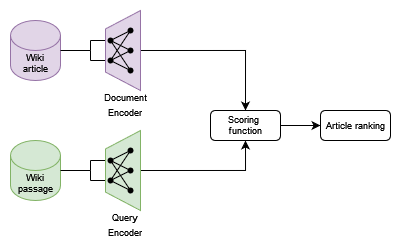

The diagram above was exported from draw.io. Its source (the exported page's mxGraphModel, read from the mxfile embedded in the PNG):
<mxGraphModel dx="694" dy="359" grid="1" gridSize="10" guides="1" tooltips="1" connect="1" arrows="1" fold="1" page="1" pageScale="1" pageWidth="827" pageHeight="1169" math="0" shadow="0">
  <root>
    <mxCell id="0" />
    <mxCell id="1" parent="0" />
    <mxCell id="4IUFRZAYBC8QqNjlSl7c-99" style="edgeStyle=orthogonalEdgeStyle;rounded=0;orthogonalLoop=1;jettySize=auto;html=1;exitX=0.5;exitY=0;exitDx=0;exitDy=0;entryX=0.5;entryY=1;entryDx=0;entryDy=0;fontSize=9;" edge="1" parent="1" source="4IUFRZAYBC8QqNjlSl7c-78" target="4IUFRZAYBC8QqNjlSl7c-97">
      <mxGeometry relative="1" as="geometry" />
    </mxCell>
    <mxCell id="4IUFRZAYBC8QqNjlSl7c-98" style="edgeStyle=orthogonalEdgeStyle;rounded=0;orthogonalLoop=1;jettySize=auto;html=1;entryX=0.5;entryY=0;entryDx=0;entryDy=0;fontSize=9;" edge="1" parent="1" source="4IUFRZAYBC8QqNjlSl7c-30" target="4IUFRZAYBC8QqNjlSl7c-97">
      <mxGeometry relative="1" as="geometry" />
    </mxCell>
    <mxCell id="4IUFRZAYBC8QqNjlSl7c-72" value="" style="group" vertex="1" connectable="0" parent="1">
      <mxGeometry x="190" y="260" width="140" height="100" as="geometry" />
    </mxCell>
    <mxCell id="4IUFRZAYBC8QqNjlSl7c-70" value="" style="endArrow=none;html=1;rounded=0;fontSize=9;" edge="1" parent="4IUFRZAYBC8QqNjlSl7c-72" target="4IUFRZAYBC8QqNjlSl7c-27">
      <mxGeometry width="50" height="50" relative="1" as="geometry">
        <mxPoint x="80" y="50" as="sourcePoint" />
        <mxPoint x="120" y="20" as="targetPoint" />
      </mxGeometry>
    </mxCell>
    <mxCell id="4IUFRZAYBC8QqNjlSl7c-71" value="" style="endArrow=none;html=1;rounded=0;fontSize=9;" edge="1" parent="4IUFRZAYBC8QqNjlSl7c-72" target="4IUFRZAYBC8QqNjlSl7c-28">
      <mxGeometry width="50" height="50" relative="1" as="geometry">
        <mxPoint x="80" y="30" as="sourcePoint" />
        <mxPoint x="110" y="60" as="targetPoint" />
      </mxGeometry>
    </mxCell>
    <mxCell id="4IUFRZAYBC8QqNjlSl7c-39" value="" style="group" vertex="1" connectable="0" parent="4IUFRZAYBC8QqNjlSl7c-72">
      <mxGeometry x="90" width="50" height="100" as="geometry" />
    </mxCell>
    <mxCell id="4IUFRZAYBC8QqNjlSl7c-24" value="" style="group" vertex="1" connectable="0" parent="4IUFRZAYBC8QqNjlSl7c-39">
      <mxGeometry width="40" height="80" as="geometry" />
    </mxCell>
    <mxCell id="4IUFRZAYBC8QqNjlSl7c-25" value="" style="verticalLabelPosition=middle;verticalAlign=middle;html=1;shape=trapezoid;perimeter=trapezoidPerimeter;whiteSpace=wrap;size=0.23;arcSize=10;flipV=1;labelPosition=center;align=center;rotation=90;fillColor=#e1d5e7;strokeColor=#9673a6;" vertex="1" parent="4IUFRZAYBC8QqNjlSl7c-24">
      <mxGeometry x="-17.5" y="22.5" width="80" height="35" as="geometry" />
    </mxCell>
    <mxCell id="4IUFRZAYBC8QqNjlSl7c-26" value="" style="group" vertex="1" connectable="0" parent="4IUFRZAYBC8QqNjlSl7c-24">
      <mxGeometry y="10" width="40" height="60" as="geometry" />
    </mxCell>
    <mxCell id="4IUFRZAYBC8QqNjlSl7c-27" value="" style="shape=waypoint;sketch=0;fillStyle=solid;size=6;pointerEvents=1;points=[];fillColor=none;resizable=0;rotatable=0;perimeter=centerPerimeter;snapToPoint=1;" vertex="1" parent="4IUFRZAYBC8QqNjlSl7c-26">
      <mxGeometry y="30" width="20" height="20" as="geometry" />
    </mxCell>
    <mxCell id="4IUFRZAYBC8QqNjlSl7c-28" value="" style="shape=waypoint;sketch=0;fillStyle=solid;size=6;pointerEvents=1;points=[];fillColor=none;resizable=0;rotatable=0;perimeter=centerPerimeter;snapToPoint=1;" vertex="1" parent="4IUFRZAYBC8QqNjlSl7c-26">
      <mxGeometry y="10" width="20" height="20" as="geometry" />
    </mxCell>
    <mxCell id="4IUFRZAYBC8QqNjlSl7c-29" value="" style="shape=waypoint;sketch=0;fillStyle=solid;size=6;pointerEvents=1;points=[];fillColor=none;resizable=0;rotatable=0;perimeter=centerPerimeter;snapToPoint=1;" vertex="1" parent="4IUFRZAYBC8QqNjlSl7c-26">
      <mxGeometry x="20" width="20" height="20" as="geometry" />
    </mxCell>
    <mxCell id="4IUFRZAYBC8QqNjlSl7c-30" value="" style="shape=waypoint;sketch=0;fillStyle=solid;size=6;pointerEvents=1;points=[];fillColor=none;resizable=0;rotatable=0;perimeter=centerPerimeter;snapToPoint=1;" vertex="1" parent="4IUFRZAYBC8QqNjlSl7c-26">
      <mxGeometry x="20" y="20" width="20" height="20" as="geometry" />
    </mxCell>
    <mxCell id="4IUFRZAYBC8QqNjlSl7c-31" value="" style="shape=waypoint;sketch=0;fillStyle=solid;size=6;pointerEvents=1;points=[];fillColor=none;resizable=0;rotatable=0;perimeter=centerPerimeter;snapToPoint=1;" vertex="1" parent="4IUFRZAYBC8QqNjlSl7c-26">
      <mxGeometry x="20" y="40" width="20" height="20" as="geometry" />
    </mxCell>
    <mxCell id="4IUFRZAYBC8QqNjlSl7c-32" value="" style="endArrow=none;html=1;rounded=0;" edge="1" parent="4IUFRZAYBC8QqNjlSl7c-26" source="4IUFRZAYBC8QqNjlSl7c-28" target="4IUFRZAYBC8QqNjlSl7c-29">
      <mxGeometry width="50" height="50" relative="1" as="geometry">
        <mxPoint x="120" y="60" as="sourcePoint" />
        <mxPoint x="170" y="10" as="targetPoint" />
      </mxGeometry>
    </mxCell>
    <mxCell id="4IUFRZAYBC8QqNjlSl7c-33" value="" style="endArrow=none;html=1;rounded=0;entryX=0.6;entryY=0.633;entryDx=0;entryDy=0;entryPerimeter=0;" edge="1" parent="4IUFRZAYBC8QqNjlSl7c-26" source="4IUFRZAYBC8QqNjlSl7c-28" target="4IUFRZAYBC8QqNjlSl7c-30">
      <mxGeometry width="50" height="50" relative="1" as="geometry">
        <mxPoint x="20" y="30" as="sourcePoint" />
        <mxPoint x="40" y="20" as="targetPoint" />
      </mxGeometry>
    </mxCell>
    <mxCell id="4IUFRZAYBC8QqNjlSl7c-34" value="" style="endArrow=none;html=1;rounded=0;" edge="1" parent="4IUFRZAYBC8QqNjlSl7c-26" source="4IUFRZAYBC8QqNjlSl7c-28" target="4IUFRZAYBC8QqNjlSl7c-31">
      <mxGeometry width="50" height="50" relative="1" as="geometry">
        <mxPoint x="20" y="30" as="sourcePoint" />
        <mxPoint x="40" y="40" as="targetPoint" />
      </mxGeometry>
    </mxCell>
    <mxCell id="4IUFRZAYBC8QqNjlSl7c-35" value="" style="endArrow=none;html=1;rounded=0;entryX=0.45;entryY=0.65;entryDx=0;entryDy=0;entryPerimeter=0;" edge="1" parent="4IUFRZAYBC8QqNjlSl7c-26" source="4IUFRZAYBC8QqNjlSl7c-27" target="4IUFRZAYBC8QqNjlSl7c-29">
      <mxGeometry width="50" height="50" relative="1" as="geometry">
        <mxPoint x="20" y="50" as="sourcePoint" />
        <mxPoint x="40" y="40" as="targetPoint" />
      </mxGeometry>
    </mxCell>
    <mxCell id="4IUFRZAYBC8QqNjlSl7c-36" value="" style="endArrow=none;html=1;rounded=0;" edge="1" parent="4IUFRZAYBC8QqNjlSl7c-26" source="4IUFRZAYBC8QqNjlSl7c-27">
      <mxGeometry width="50" height="50" relative="1" as="geometry">
        <mxPoint x="20" y="30" as="sourcePoint" />
        <mxPoint x="30" y="50" as="targetPoint" />
      </mxGeometry>
    </mxCell>
    <mxCell id="4IUFRZAYBC8QqNjlSl7c-37" value="" style="endArrow=none;html=1;rounded=0;" edge="1" parent="4IUFRZAYBC8QqNjlSl7c-26" source="4IUFRZAYBC8QqNjlSl7c-27" target="4IUFRZAYBC8QqNjlSl7c-30">
      <mxGeometry width="50" height="50" relative="1" as="geometry">
        <mxPoint x="30" y="40" as="sourcePoint" />
        <mxPoint x="50" y="70" as="targetPoint" />
      </mxGeometry>
    </mxCell>
    <mxCell id="4IUFRZAYBC8QqNjlSl7c-38" value="&lt;font style=&quot;font-size: 9px;&quot;&gt;Document Encoder&lt;/font&gt;" style="text;html=1;strokeColor=none;fillColor=none;align=center;verticalAlign=middle;whiteSpace=wrap;rounded=0;spacingTop=7;" vertex="1" parent="4IUFRZAYBC8QqNjlSl7c-39">
      <mxGeometry y="80" width="50" height="20" as="geometry" />
    </mxCell>
    <mxCell id="4IUFRZAYBC8QqNjlSl7c-58" value="&lt;div&gt;Wiki &lt;br&gt;&lt;/div&gt;&lt;div&gt;article&lt;/div&gt;" style="shape=cylinder3;whiteSpace=wrap;html=1;boundedLbl=1;backgroundOutline=1;size=15;fontSize=9;fillColor=#e1d5e7;strokeColor=#9673a6;" vertex="1" parent="4IUFRZAYBC8QqNjlSl7c-72">
      <mxGeometry y="10" width="50" height="60" as="geometry" />
    </mxCell>
    <mxCell id="4IUFRZAYBC8QqNjlSl7c-66" value="" style="endArrow=none;html=1;rounded=0;fontSize=9;exitX=1;exitY=0.5;exitDx=0;exitDy=0;exitPerimeter=0;" edge="1" parent="4IUFRZAYBC8QqNjlSl7c-72" source="4IUFRZAYBC8QqNjlSl7c-58">
      <mxGeometry width="50" height="50" relative="1" as="geometry">
        <mxPoint x="70" y="70" as="sourcePoint" />
        <mxPoint x="80" y="40" as="targetPoint" />
      </mxGeometry>
    </mxCell>
    <mxCell id="4IUFRZAYBC8QqNjlSl7c-67" value="" style="endArrow=none;html=1;rounded=0;fontSize=9;" edge="1" parent="4IUFRZAYBC8QqNjlSl7c-72">
      <mxGeometry width="50" height="50" relative="1" as="geometry">
        <mxPoint x="80" y="40" as="sourcePoint" />
        <mxPoint x="80" y="30" as="targetPoint" />
      </mxGeometry>
    </mxCell>
    <mxCell id="4IUFRZAYBC8QqNjlSl7c-69" value="" style="endArrow=none;html=1;rounded=0;fontSize=9;" edge="1" parent="4IUFRZAYBC8QqNjlSl7c-72">
      <mxGeometry width="50" height="50" relative="1" as="geometry">
        <mxPoint x="80" y="40" as="sourcePoint" />
        <mxPoint x="80" y="50" as="targetPoint" />
      </mxGeometry>
    </mxCell>
    <mxCell id="4IUFRZAYBC8QqNjlSl7c-73" value="" style="group" vertex="1" connectable="0" parent="1">
      <mxGeometry x="190" y="380" width="140" height="100" as="geometry" />
    </mxCell>
    <mxCell id="4IUFRZAYBC8QqNjlSl7c-74" value="" style="endArrow=none;html=1;rounded=0;fontSize=9;" edge="1" parent="4IUFRZAYBC8QqNjlSl7c-73" target="4IUFRZAYBC8QqNjlSl7c-80">
      <mxGeometry width="50" height="50" relative="1" as="geometry">
        <mxPoint x="80" y="50" as="sourcePoint" />
        <mxPoint x="120" y="20" as="targetPoint" />
      </mxGeometry>
    </mxCell>
    <mxCell id="4IUFRZAYBC8QqNjlSl7c-75" value="" style="endArrow=none;html=1;rounded=0;fontSize=9;" edge="1" parent="4IUFRZAYBC8QqNjlSl7c-73" target="4IUFRZAYBC8QqNjlSl7c-81">
      <mxGeometry width="50" height="50" relative="1" as="geometry">
        <mxPoint x="80" y="30" as="sourcePoint" />
        <mxPoint x="110" y="60" as="targetPoint" />
      </mxGeometry>
    </mxCell>
    <mxCell id="4IUFRZAYBC8QqNjlSl7c-76" value="" style="group" vertex="1" connectable="0" parent="4IUFRZAYBC8QqNjlSl7c-73">
      <mxGeometry x="90" width="50" height="100" as="geometry" />
    </mxCell>
    <mxCell id="4IUFRZAYBC8QqNjlSl7c-77" value="" style="group" vertex="1" connectable="0" parent="4IUFRZAYBC8QqNjlSl7c-76">
      <mxGeometry width="40" height="80" as="geometry" />
    </mxCell>
    <mxCell id="4IUFRZAYBC8QqNjlSl7c-78" value="" style="verticalLabelPosition=middle;verticalAlign=middle;html=1;shape=trapezoid;perimeter=trapezoidPerimeter;whiteSpace=wrap;size=0.23;arcSize=10;flipV=1;labelPosition=center;align=center;rotation=90;fillColor=#d5e8d4;strokeColor=#82b366;" vertex="1" parent="4IUFRZAYBC8QqNjlSl7c-77">
      <mxGeometry x="-17.5" y="22.5" width="80" height="35" as="geometry" />
    </mxCell>
    <mxCell id="4IUFRZAYBC8QqNjlSl7c-79" value="" style="group" vertex="1" connectable="0" parent="4IUFRZAYBC8QqNjlSl7c-77">
      <mxGeometry y="10" width="40" height="60" as="geometry" />
    </mxCell>
    <mxCell id="4IUFRZAYBC8QqNjlSl7c-80" value="" style="shape=waypoint;sketch=0;fillStyle=solid;size=6;pointerEvents=1;points=[];fillColor=none;resizable=0;rotatable=0;perimeter=centerPerimeter;snapToPoint=1;" vertex="1" parent="4IUFRZAYBC8QqNjlSl7c-79">
      <mxGeometry y="30" width="20" height="20" as="geometry" />
    </mxCell>
    <mxCell id="4IUFRZAYBC8QqNjlSl7c-81" value="" style="shape=waypoint;sketch=0;fillStyle=solid;size=6;pointerEvents=1;points=[];fillColor=none;resizable=0;rotatable=0;perimeter=centerPerimeter;snapToPoint=1;" vertex="1" parent="4IUFRZAYBC8QqNjlSl7c-79">
      <mxGeometry y="10" width="20" height="20" as="geometry" />
    </mxCell>
    <mxCell id="4IUFRZAYBC8QqNjlSl7c-82" value="" style="shape=waypoint;sketch=0;fillStyle=solid;size=6;pointerEvents=1;points=[];fillColor=none;resizable=0;rotatable=0;perimeter=centerPerimeter;snapToPoint=1;" vertex="1" parent="4IUFRZAYBC8QqNjlSl7c-79">
      <mxGeometry x="20" width="20" height="20" as="geometry" />
    </mxCell>
    <mxCell id="4IUFRZAYBC8QqNjlSl7c-83" value="" style="shape=waypoint;sketch=0;fillStyle=solid;size=6;pointerEvents=1;points=[];fillColor=none;resizable=0;rotatable=0;perimeter=centerPerimeter;snapToPoint=1;" vertex="1" parent="4IUFRZAYBC8QqNjlSl7c-79">
      <mxGeometry x="20" y="20" width="20" height="20" as="geometry" />
    </mxCell>
    <mxCell id="4IUFRZAYBC8QqNjlSl7c-84" value="" style="shape=waypoint;sketch=0;fillStyle=solid;size=6;pointerEvents=1;points=[];fillColor=none;resizable=0;rotatable=0;perimeter=centerPerimeter;snapToPoint=1;" vertex="1" parent="4IUFRZAYBC8QqNjlSl7c-79">
      <mxGeometry x="20" y="40" width="20" height="20" as="geometry" />
    </mxCell>
    <mxCell id="4IUFRZAYBC8QqNjlSl7c-85" value="" style="endArrow=none;html=1;rounded=0;" edge="1" parent="4IUFRZAYBC8QqNjlSl7c-79" source="4IUFRZAYBC8QqNjlSl7c-81" target="4IUFRZAYBC8QqNjlSl7c-82">
      <mxGeometry width="50" height="50" relative="1" as="geometry">
        <mxPoint x="120" y="60" as="sourcePoint" />
        <mxPoint x="170" y="10" as="targetPoint" />
      </mxGeometry>
    </mxCell>
    <mxCell id="4IUFRZAYBC8QqNjlSl7c-86" value="" style="endArrow=none;html=1;rounded=0;entryX=0.6;entryY=0.633;entryDx=0;entryDy=0;entryPerimeter=0;" edge="1" parent="4IUFRZAYBC8QqNjlSl7c-79" source="4IUFRZAYBC8QqNjlSl7c-81" target="4IUFRZAYBC8QqNjlSl7c-83">
      <mxGeometry width="50" height="50" relative="1" as="geometry">
        <mxPoint x="20" y="30" as="sourcePoint" />
        <mxPoint x="40" y="20" as="targetPoint" />
      </mxGeometry>
    </mxCell>
    <mxCell id="4IUFRZAYBC8QqNjlSl7c-87" value="" style="endArrow=none;html=1;rounded=0;" edge="1" parent="4IUFRZAYBC8QqNjlSl7c-79" source="4IUFRZAYBC8QqNjlSl7c-81" target="4IUFRZAYBC8QqNjlSl7c-84">
      <mxGeometry width="50" height="50" relative="1" as="geometry">
        <mxPoint x="20" y="30" as="sourcePoint" />
        <mxPoint x="40" y="40" as="targetPoint" />
      </mxGeometry>
    </mxCell>
    <mxCell id="4IUFRZAYBC8QqNjlSl7c-88" value="" style="endArrow=none;html=1;rounded=0;entryX=0.45;entryY=0.65;entryDx=0;entryDy=0;entryPerimeter=0;" edge="1" parent="4IUFRZAYBC8QqNjlSl7c-79" source="4IUFRZAYBC8QqNjlSl7c-80" target="4IUFRZAYBC8QqNjlSl7c-82">
      <mxGeometry width="50" height="50" relative="1" as="geometry">
        <mxPoint x="20" y="50" as="sourcePoint" />
        <mxPoint x="40" y="40" as="targetPoint" />
      </mxGeometry>
    </mxCell>
    <mxCell id="4IUFRZAYBC8QqNjlSl7c-89" value="" style="endArrow=none;html=1;rounded=0;" edge="1" parent="4IUFRZAYBC8QqNjlSl7c-79" source="4IUFRZAYBC8QqNjlSl7c-80">
      <mxGeometry width="50" height="50" relative="1" as="geometry">
        <mxPoint x="20" y="30" as="sourcePoint" />
        <mxPoint x="30" y="50" as="targetPoint" />
      </mxGeometry>
    </mxCell>
    <mxCell id="4IUFRZAYBC8QqNjlSl7c-90" value="" style="endArrow=none;html=1;rounded=0;" edge="1" parent="4IUFRZAYBC8QqNjlSl7c-79" source="4IUFRZAYBC8QqNjlSl7c-80" target="4IUFRZAYBC8QqNjlSl7c-83">
      <mxGeometry width="50" height="50" relative="1" as="geometry">
        <mxPoint x="30" y="40" as="sourcePoint" />
        <mxPoint x="50" y="70" as="targetPoint" />
      </mxGeometry>
    </mxCell>
    <mxCell id="4IUFRZAYBC8QqNjlSl7c-91" value="&lt;font style=&quot;font-size: 9px;&quot;&gt;Query Encoder&lt;/font&gt;" style="text;html=1;strokeColor=none;fillColor=none;align=center;verticalAlign=middle;whiteSpace=wrap;rounded=0;spacingTop=7;" vertex="1" parent="4IUFRZAYBC8QqNjlSl7c-76">
      <mxGeometry y="80" width="50" height="20" as="geometry" />
    </mxCell>
    <mxCell id="4IUFRZAYBC8QqNjlSl7c-92" value="Wiki passage" style="shape=cylinder3;whiteSpace=wrap;html=1;boundedLbl=1;backgroundOutline=1;size=15;fontSize=9;fillColor=#d5e8d4;strokeColor=#82b366;" vertex="1" parent="4IUFRZAYBC8QqNjlSl7c-73">
      <mxGeometry y="10" width="50" height="60" as="geometry" />
    </mxCell>
    <mxCell id="4IUFRZAYBC8QqNjlSl7c-93" value="" style="endArrow=none;html=1;rounded=0;fontSize=9;exitX=1;exitY=0.5;exitDx=0;exitDy=0;exitPerimeter=0;" edge="1" parent="4IUFRZAYBC8QqNjlSl7c-73" source="4IUFRZAYBC8QqNjlSl7c-92">
      <mxGeometry width="50" height="50" relative="1" as="geometry">
        <mxPoint x="70" y="70" as="sourcePoint" />
        <mxPoint x="80" y="40" as="targetPoint" />
      </mxGeometry>
    </mxCell>
    <mxCell id="4IUFRZAYBC8QqNjlSl7c-94" value="" style="endArrow=none;html=1;rounded=0;fontSize=9;" edge="1" parent="4IUFRZAYBC8QqNjlSl7c-73">
      <mxGeometry width="50" height="50" relative="1" as="geometry">
        <mxPoint x="80" y="40" as="sourcePoint" />
        <mxPoint x="80" y="30" as="targetPoint" />
      </mxGeometry>
    </mxCell>
    <mxCell id="4IUFRZAYBC8QqNjlSl7c-95" value="" style="endArrow=none;html=1;rounded=0;fontSize=9;" edge="1" parent="4IUFRZAYBC8QqNjlSl7c-73">
      <mxGeometry width="50" height="50" relative="1" as="geometry">
        <mxPoint x="80" y="40" as="sourcePoint" />
        <mxPoint x="80" y="50" as="targetPoint" />
      </mxGeometry>
    </mxCell>
    <mxCell id="4IUFRZAYBC8QqNjlSl7c-103" style="edgeStyle=orthogonalEdgeStyle;rounded=0;orthogonalLoop=1;jettySize=auto;html=1;exitX=1;exitY=0.5;exitDx=0;exitDy=0;entryX=0;entryY=0.5;entryDx=0;entryDy=0;fontSize=9;" edge="1" parent="1" source="4IUFRZAYBC8QqNjlSl7c-97" target="4IUFRZAYBC8QqNjlSl7c-102">
      <mxGeometry relative="1" as="geometry" />
    </mxCell>
    <mxCell id="4IUFRZAYBC8QqNjlSl7c-97" value="Scoring&amp;nbsp; function" style="rounded=1;whiteSpace=wrap;html=1;fontSize=9;" vertex="1" parent="1">
      <mxGeometry x="390" y="360" width="70" height="30" as="geometry" />
    </mxCell>
    <mxCell id="4IUFRZAYBC8QqNjlSl7c-102" value="Article ranking" style="rounded=1;whiteSpace=wrap;html=1;fontSize=9;" vertex="1" parent="1">
      <mxGeometry x="500" y="360" width="70" height="30" as="geometry" />
    </mxCell>
  </root>
</mxGraphModel>